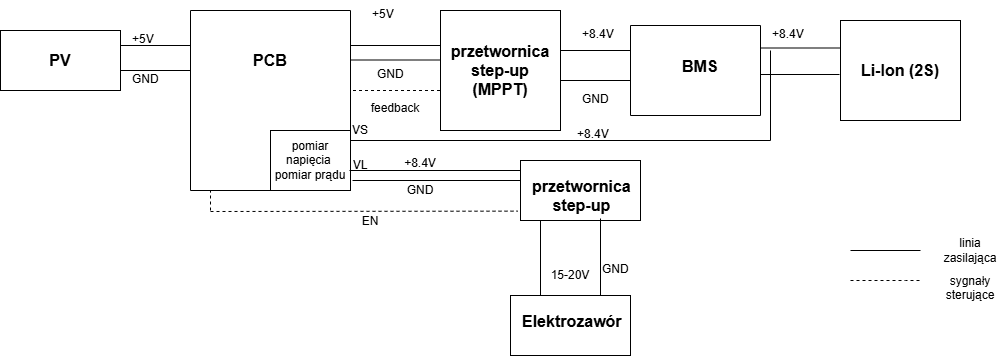

The diagram above was exported from draw.io. Its source (the exported page's mxGraphModel, read from the mxfile embedded in the PNG):
<mxGraphModel dx="2253" dy="751" grid="1" gridSize="10" guides="1" tooltips="1" connect="1" arrows="1" fold="1" page="1" pageScale="1" pageWidth="827" pageHeight="1169" math="0" shadow="0">
  <root>
    <mxCell id="0" />
    <mxCell id="1" parent="0" />
    <mxCell id="3egninPkNmBQjXOtCiVx-1" value="" style="swimlane;startSize=0;" parent="1" vertex="1">
      <mxGeometry x="-120" y="550" width="160" height="180" as="geometry" />
    </mxCell>
    <mxCell id="3egninPkNmBQjXOtCiVx-2" value="&lt;span style=&quot;font-size: 16px;&quot;&gt;PCB&lt;/span&gt;" style="text;html=1;whiteSpace=wrap;strokeColor=none;fillColor=none;align=center;verticalAlign=middle;rounded=0;fontStyle=1" parent="3egninPkNmBQjXOtCiVx-1" vertex="1">
      <mxGeometry x="50" y="35" width="60" height="30" as="geometry" />
    </mxCell>
    <mxCell id="DlU1MAuiWB3LI5HFNSEh-7" value="pomiar napięcia&amp;nbsp;&lt;div&gt;pomiar prądu&lt;/div&gt;" style="rounded=0;whiteSpace=wrap;html=1;" parent="3egninPkNmBQjXOtCiVx-1" vertex="1">
      <mxGeometry x="80" y="120" width="80" height="60" as="geometry" />
    </mxCell>
    <mxCell id="3egninPkNmBQjXOtCiVx-4" value="" style="endArrow=none;html=1;rounded=0;" parent="1" edge="1">
      <mxGeometry width="50" height="50" relative="1" as="geometry">
        <mxPoint x="-190" y="585" as="sourcePoint" />
        <mxPoint x="-120" y="585" as="targetPoint" />
      </mxGeometry>
    </mxCell>
    <mxCell id="3egninPkNmBQjXOtCiVx-5" value="" style="endArrow=none;html=1;rounded=0;" parent="1" edge="1">
      <mxGeometry width="50" height="50" relative="1" as="geometry">
        <mxPoint x="-190" y="610" as="sourcePoint" />
        <mxPoint x="-120" y="610" as="targetPoint" />
      </mxGeometry>
    </mxCell>
    <mxCell id="3egninPkNmBQjXOtCiVx-6" value="" style="rounded=0;whiteSpace=wrap;html=1;" parent="1" vertex="1">
      <mxGeometry x="-310" y="570" width="120" height="60" as="geometry" />
    </mxCell>
    <mxCell id="3egninPkNmBQjXOtCiVx-9" value="&lt;font style=&quot;font-size: 16px;&quot;&gt;PV&lt;/font&gt;" style="text;html=1;whiteSpace=wrap;strokeColor=none;fillColor=none;align=center;verticalAlign=middle;rounded=0;fontStyle=1" parent="1" vertex="1">
      <mxGeometry x="-280" y="585" width="60" height="30" as="geometry" />
    </mxCell>
    <mxCell id="3egninPkNmBQjXOtCiVx-12" value="GND" style="text;whiteSpace=wrap;html=1;" parent="1" vertex="1">
      <mxGeometry x="-180" y="605" width="60" height="40" as="geometry" />
    </mxCell>
    <mxCell id="3egninPkNmBQjXOtCiVx-17" value="+5V" style="text;whiteSpace=wrap;html=1;" parent="1" vertex="1">
      <mxGeometry x="-180" y="565" width="60" height="40" as="geometry" />
    </mxCell>
    <mxCell id="3egninPkNmBQjXOtCiVx-21" value="GND" style="text;whiteSpace=wrap;html=1;" parent="1" vertex="1">
      <mxGeometry x="65" y="600" width="55" height="35" as="geometry" />
    </mxCell>
    <mxCell id="3egninPkNmBQjXOtCiVx-22" value="+5V" style="text;whiteSpace=wrap;html=1;" parent="1" vertex="1">
      <mxGeometry x="60" y="540" width="60" height="25" as="geometry" />
    </mxCell>
    <mxCell id="3egninPkNmBQjXOtCiVx-24" value="feedback" style="text;html=1;whiteSpace=wrap;strokeColor=none;fillColor=none;align=center;verticalAlign=middle;rounded=0;" parent="1" vertex="1">
      <mxGeometry x="55" y="635" width="60" height="25" as="geometry" />
    </mxCell>
    <mxCell id="3egninPkNmBQjXOtCiVx-26" value="" style="endArrow=none;html=1;rounded=0;" parent="1" edge="1">
      <mxGeometry width="50" height="50" relative="1" as="geometry">
        <mxPoint x="40" y="599.5" as="sourcePoint" />
        <mxPoint x="130" y="599.5" as="targetPoint" />
      </mxGeometry>
    </mxCell>
    <mxCell id="3egninPkNmBQjXOtCiVx-31" value="" style="rounded=0;whiteSpace=wrap;html=1;" parent="1" vertex="1">
      <mxGeometry x="130" y="550" width="120" height="120" as="geometry" />
    </mxCell>
    <mxCell id="3egninPkNmBQjXOtCiVx-32" value="&lt;span style=&quot;font-size: 16px;&quot;&gt;przetwornica&lt;/span&gt;&lt;div&gt;&lt;span style=&quot;font-size: 16px;&quot;&gt;step-up&lt;/span&gt;&lt;/div&gt;&lt;div&gt;&lt;span style=&quot;font-size: 16px;&quot;&gt;(MPPT)&lt;/span&gt;&lt;/div&gt;" style="text;html=1;whiteSpace=wrap;strokeColor=none;fillColor=none;align=center;verticalAlign=middle;rounded=0;fontStyle=1" parent="1" vertex="1">
      <mxGeometry x="160" y="595" width="60" height="30" as="geometry" />
    </mxCell>
    <mxCell id="3egninPkNmBQjXOtCiVx-33" value="" style="endArrow=none;html=1;rounded=0;" parent="1" edge="1">
      <mxGeometry width="50" height="50" relative="1" as="geometry">
        <mxPoint x="250" y="620" as="sourcePoint" />
        <mxPoint x="320" y="620" as="targetPoint" />
      </mxGeometry>
    </mxCell>
    <mxCell id="3egninPkNmBQjXOtCiVx-34" value="" style="endArrow=none;html=1;rounded=0;" parent="1" edge="1">
      <mxGeometry width="50" height="50" relative="1" as="geometry">
        <mxPoint x="250" y="590" as="sourcePoint" />
        <mxPoint x="320" y="590" as="targetPoint" />
      </mxGeometry>
    </mxCell>
    <mxCell id="3egninPkNmBQjXOtCiVx-35" value="+8.4V" style="text;whiteSpace=wrap;html=1;" parent="1" vertex="1">
      <mxGeometry x="270" y="560" width="60" height="25" as="geometry" />
    </mxCell>
    <mxCell id="3egninPkNmBQjXOtCiVx-36" value="GND" style="text;whiteSpace=wrap;html=1;" parent="1" vertex="1">
      <mxGeometry x="270" y="625" width="60" height="30" as="geometry" />
    </mxCell>
    <mxCell id="3egninPkNmBQjXOtCiVx-37" value="" style="swimlane;startSize=0;" parent="1" vertex="1">
      <mxGeometry x="320" y="565" width="130" height="90" as="geometry" />
    </mxCell>
    <mxCell id="UXw7qBCje2wl8F72Nj-x-15" value="&lt;div style=&quot;text-align: center;&quot;&gt;&lt;span style=&quot;background-color: transparent; color: light-dark(rgb(0, 0, 0), rgb(255, 255, 255)); font-size: 16px;&quot;&gt;&lt;b&gt;BMS&lt;/b&gt;&lt;/span&gt;&lt;/div&gt;" style="text;whiteSpace=wrap;html=1;" parent="3egninPkNmBQjXOtCiVx-37" vertex="1">
      <mxGeometry x="50" y="25" width="30" height="40" as="geometry" />
    </mxCell>
    <mxCell id="3egninPkNmBQjXOtCiVx-42" value="" style="endArrow=none;html=1;rounded=0;entryX=1;entryY=0.25;entryDx=0;entryDy=0;exitX=0;exitY=0.275;exitDx=0;exitDy=0;exitPerimeter=0;" parent="1" source="3egninPkNmBQjXOtCiVx-46" target="3egninPkNmBQjXOtCiVx-37" edge="1">
      <mxGeometry width="50" height="50" relative="1" as="geometry">
        <mxPoint x="500" y="588" as="sourcePoint" />
        <mxPoint x="420" y="560" as="targetPoint" />
      </mxGeometry>
    </mxCell>
    <mxCell id="3egninPkNmBQjXOtCiVx-43" value="" style="endArrow=none;html=1;rounded=0;entryX=1;entryY=0.25;entryDx=0;entryDy=0;" parent="1" edge="1">
      <mxGeometry width="50" height="50" relative="1" as="geometry">
        <mxPoint x="529" y="614" as="sourcePoint" />
        <mxPoint x="450" y="614" as="targetPoint" />
      </mxGeometry>
    </mxCell>
    <mxCell id="3egninPkNmBQjXOtCiVx-44" value="+8.4V" style="text;whiteSpace=wrap;html=1;" parent="1" vertex="1">
      <mxGeometry x="460" y="560" width="70" height="40" as="geometry" />
    </mxCell>
    <mxCell id="3egninPkNmBQjXOtCiVx-46" value="&lt;span style=&quot;font-size: 16px;&quot;&gt;&lt;b&gt;Li-Ion (2S)&lt;/b&gt;&lt;/span&gt;" style="rounded=0;whiteSpace=wrap;html=1;" parent="1" vertex="1">
      <mxGeometry x="530" y="560" width="120" height="100" as="geometry" />
    </mxCell>
    <mxCell id="3egninPkNmBQjXOtCiVx-50" value="" style="endArrow=none;html=1;rounded=0;" parent="1" source="3egninPkNmBQjXOtCiVx-51" edge="1">
      <mxGeometry width="50" height="50" relative="1" as="geometry">
        <mxPoint x="40" y="680" as="sourcePoint" />
        <mxPoint x="460" y="680" as="targetPoint" />
        <Array as="points">
          <mxPoint x="250" y="680" />
        </Array>
      </mxGeometry>
    </mxCell>
    <mxCell id="3egninPkNmBQjXOtCiVx-57" value="" style="rounded=0;whiteSpace=wrap;html=1;" parent="1" vertex="1">
      <mxGeometry x="210" y="700" width="120" height="60" as="geometry" />
    </mxCell>
    <mxCell id="3egninPkNmBQjXOtCiVx-67" value="" style="endArrow=none;html=1;rounded=0;" parent="1" edge="1">
      <mxGeometry width="50" height="50" relative="1" as="geometry">
        <mxPoint x="460" y="590" as="sourcePoint" />
        <mxPoint x="460" y="680" as="targetPoint" />
      </mxGeometry>
    </mxCell>
    <mxCell id="3egninPkNmBQjXOtCiVx-71" value="GND" style="text;whiteSpace=wrap;html=1;" parent="1" vertex="1">
      <mxGeometry x="290" y="795" width="60" height="40" as="geometry" />
    </mxCell>
    <mxCell id="3egninPkNmBQjXOtCiVx-86" value="" style="endArrow=none;dashed=1;html=1;rounded=0;exitX=1;exitY=0.5;exitDx=0;exitDy=0;" parent="1" edge="1">
      <mxGeometry width="50" height="50" relative="1" as="geometry">
        <mxPoint x="42.5" y="630" as="sourcePoint" />
        <mxPoint x="130" y="630" as="targetPoint" />
      </mxGeometry>
    </mxCell>
    <mxCell id="3egninPkNmBQjXOtCiVx-88" value="" style="endArrow=none;dashed=1;html=1;rounded=0;entryX=-0.021;entryY=0.844;entryDx=0;entryDy=0;entryPerimeter=0;" parent="1" target="3egninPkNmBQjXOtCiVx-57" edge="1">
      <mxGeometry width="50" height="50" relative="1" as="geometry">
        <mxPoint x="-100" y="751" as="sourcePoint" />
        <mxPoint x="200" y="780" as="targetPoint" />
      </mxGeometry>
    </mxCell>
    <mxCell id="3egninPkNmBQjXOtCiVx-90" value="EN" style="text;html=1;whiteSpace=wrap;strokeColor=none;fillColor=none;align=center;verticalAlign=middle;rounded=0;" parent="1" vertex="1">
      <mxGeometry x="30" y="760" width="60" as="geometry" />
    </mxCell>
    <mxCell id="3egninPkNmBQjXOtCiVx-94" value="" style="endArrow=none;dashed=1;html=1;rounded=0;" parent="1" edge="1">
      <mxGeometry width="50" height="50" relative="1" as="geometry">
        <mxPoint x="-100" y="750" as="sourcePoint" />
        <mxPoint x="-100" y="730" as="targetPoint" />
      </mxGeometry>
    </mxCell>
    <mxCell id="3egninPkNmBQjXOtCiVx-96" style="edgeStyle=orthogonalEdgeStyle;rounded=0;orthogonalLoop=1;jettySize=auto;html=1;exitX=0;exitY=0;exitDx=0;exitDy=0;" parent="1" source="3egninPkNmBQjXOtCiVx-90" target="3egninPkNmBQjXOtCiVx-90" edge="1">
      <mxGeometry relative="1" as="geometry" />
    </mxCell>
    <mxCell id="APWEBy9uZGNhaGp46Qbh-1" value="" style="endArrow=none;html=1;rounded=0;" parent="1" edge="1">
      <mxGeometry width="50" height="50" relative="1" as="geometry">
        <mxPoint x="540" y="790" as="sourcePoint" />
        <mxPoint x="610" y="790" as="targetPoint" />
      </mxGeometry>
    </mxCell>
    <mxCell id="APWEBy9uZGNhaGp46Qbh-4" value="" style="endArrow=none;dashed=1;html=1;rounded=0;" parent="1" edge="1">
      <mxGeometry width="50" height="50" relative="1" as="geometry">
        <mxPoint x="540" y="820" as="sourcePoint" />
        <mxPoint x="610" y="820" as="targetPoint" />
        <Array as="points">
          <mxPoint x="585" y="820" />
          <mxPoint x="595" y="820" />
        </Array>
      </mxGeometry>
    </mxCell>
    <mxCell id="APWEBy9uZGNhaGp46Qbh-5" value="linia zasilająca" style="text;html=1;whiteSpace=wrap;strokeColor=none;fillColor=none;align=center;verticalAlign=middle;rounded=0;" parent="1" vertex="1">
      <mxGeometry x="630" y="780" width="60" height="20" as="geometry" />
    </mxCell>
    <mxCell id="APWEBy9uZGNhaGp46Qbh-6" value="sygnały sterujące&lt;br&gt;&lt;div&gt;&lt;br&gt;&lt;/div&gt;" style="text;html=1;whiteSpace=wrap;strokeColor=none;fillColor=none;align=center;verticalAlign=middle;rounded=0;" parent="1" vertex="1">
      <mxGeometry x="630" y="820" width="60" height="30" as="geometry" />
    </mxCell>
    <mxCell id="UXw7qBCje2wl8F72Nj-x-2" value="" style="endArrow=none;html=1;rounded=0;exitX=0.25;exitY=0;exitDx=0;exitDy=0;" parent="1" source="UXw7qBCje2wl8F72Nj-x-7" edge="1">
      <mxGeometry width="50" height="50" relative="1" as="geometry">
        <mxPoint x="240" y="840" as="sourcePoint" />
        <mxPoint x="230" y="760" as="targetPoint" />
      </mxGeometry>
    </mxCell>
    <mxCell id="UXw7qBCje2wl8F72Nj-x-3" value="15-20V" style="text;html=1;whiteSpace=wrap;strokeColor=none;fillColor=none;align=center;verticalAlign=middle;rounded=0;" parent="1" vertex="1">
      <mxGeometry x="230" y="800" width="60" height="30" as="geometry" />
    </mxCell>
    <mxCell id="UXw7qBCje2wl8F72Nj-x-5" value="" style="endArrow=none;html=1;rounded=0;" parent="1" edge="1">
      <mxGeometry width="50" height="50" relative="1" as="geometry">
        <mxPoint x="290" y="840" as="sourcePoint" />
        <mxPoint x="290" y="758" as="targetPoint" />
      </mxGeometry>
    </mxCell>
    <mxCell id="UXw7qBCje2wl8F72Nj-x-7" value="" style="rounded=0;whiteSpace=wrap;html=1;" parent="1" vertex="1">
      <mxGeometry x="200" y="835" width="120" height="60" as="geometry" />
    </mxCell>
    <mxCell id="UXw7qBCje2wl8F72Nj-x-11" value="&lt;div style=&quot;text-align: center;&quot;&gt;&lt;span style=&quot;background-color: transparent; color: light-dark(rgb(0, 0, 0), rgb(255, 255, 255)); font-size: 16px;&quot;&gt;&lt;b&gt;Elektrozawór&lt;/b&gt;&lt;/span&gt;&lt;/div&gt;" style="text;whiteSpace=wrap;html=1;" parent="1" vertex="1">
      <mxGeometry x="210" y="845" width="110" height="40" as="geometry" />
    </mxCell>
    <mxCell id="UXw7qBCje2wl8F72Nj-x-12" value="&lt;div style=&quot;text-align: center;&quot;&gt;&lt;span style=&quot;background-color: transparent; color: light-dark(rgb(0, 0, 0), rgb(255, 255, 255)); font-size: 16px;&quot;&gt;&lt;b&gt;przetwornica&lt;/b&gt;&lt;/span&gt;&lt;/div&gt;&lt;div style=&quot;text-align: center;&quot;&gt;&lt;span style=&quot;background-color: transparent; color: light-dark(rgb(0, 0, 0), rgb(255, 255, 255)); font-size: 16px;&quot;&gt;&lt;b&gt;step-up&lt;/b&gt;&lt;/span&gt;&lt;/div&gt;" style="text;whiteSpace=wrap;html=1;" parent="1" vertex="1">
      <mxGeometry x="220" y="710" width="105" height="40" as="geometry" />
    </mxCell>
    <mxCell id="DlU1MAuiWB3LI5HFNSEh-3" value="" style="endArrow=none;html=1;rounded=0;" parent="1" edge="1">
      <mxGeometry width="50" height="50" relative="1" as="geometry">
        <mxPoint x="39" y="710" as="sourcePoint" />
        <mxPoint x="210" y="710" as="targetPoint" />
      </mxGeometry>
    </mxCell>
    <mxCell id="3egninPkNmBQjXOtCiVx-52" value="VS" style="text;html=1;whiteSpace=wrap;strokeColor=none;fillColor=none;align=center;verticalAlign=middle;rounded=0;" parent="1" vertex="1">
      <mxGeometry x="20" y="655" width="60" height="30" as="geometry" />
    </mxCell>
    <mxCell id="DlU1MAuiWB3LI5HFNSEh-10" value="" style="endArrow=none;html=1;rounded=0;exitX=0.367;exitY=1;exitDx=0;exitDy=0;exitPerimeter=0;" parent="1" source="DlU1MAuiWB3LI5HFNSEh-12" edge="1">
      <mxGeometry width="50" height="50" relative="1" as="geometry">
        <mxPoint x="40" y="710" as="sourcePoint" />
        <mxPoint x="210" y="720" as="targetPoint" />
      </mxGeometry>
    </mxCell>
    <mxCell id="DlU1MAuiWB3LI5HFNSEh-11" value="GND" style="text;html=1;whiteSpace=wrap;strokeColor=none;fillColor=none;align=center;verticalAlign=middle;rounded=0;" parent="1" vertex="1">
      <mxGeometry x="80" y="715" width="60" height="30" as="geometry" />
    </mxCell>
    <mxCell id="DlU1MAuiWB3LI5HFNSEh-12" value="VL" style="text;html=1;whiteSpace=wrap;strokeColor=none;fillColor=none;align=center;verticalAlign=middle;rounded=0;" parent="1" vertex="1">
      <mxGeometry x="20" y="690" width="60" height="30" as="geometry" />
    </mxCell>
    <mxCell id="DlU1MAuiWB3LI5HFNSEh-14" value="" style="endArrow=none;html=1;rounded=0;" parent="1" target="3egninPkNmBQjXOtCiVx-51" edge="1">
      <mxGeometry width="50" height="50" relative="1" as="geometry">
        <mxPoint x="40" y="680" as="sourcePoint" />
        <mxPoint x="460" y="680" as="targetPoint" />
        <Array as="points" />
      </mxGeometry>
    </mxCell>
    <mxCell id="3egninPkNmBQjXOtCiVx-51" value="+8.4V" style="text;whiteSpace=wrap;html=1;" parent="1" vertex="1">
      <mxGeometry x="265" y="660" width="70" height="40" as="geometry" />
    </mxCell>
    <mxCell id="DlU1MAuiWB3LI5HFNSEh-20" value="+8.4V" style="text;html=1;whiteSpace=wrap;strokeColor=none;fillColor=none;align=center;verticalAlign=middle;rounded=0;" parent="1" vertex="1">
      <mxGeometry x="100" y="700" width="20" height="5" as="geometry" />
    </mxCell>
    <mxCell id="agfTdmFyernCEk0RcQZK-1" value="" style="endArrow=none;html=1;rounded=0;" edge="1" parent="1">
      <mxGeometry width="50" height="50" relative="1" as="geometry">
        <mxPoint x="40" y="585" as="sourcePoint" />
        <mxPoint x="130" y="585" as="targetPoint" />
      </mxGeometry>
    </mxCell>
  </root>
</mxGraphModel>